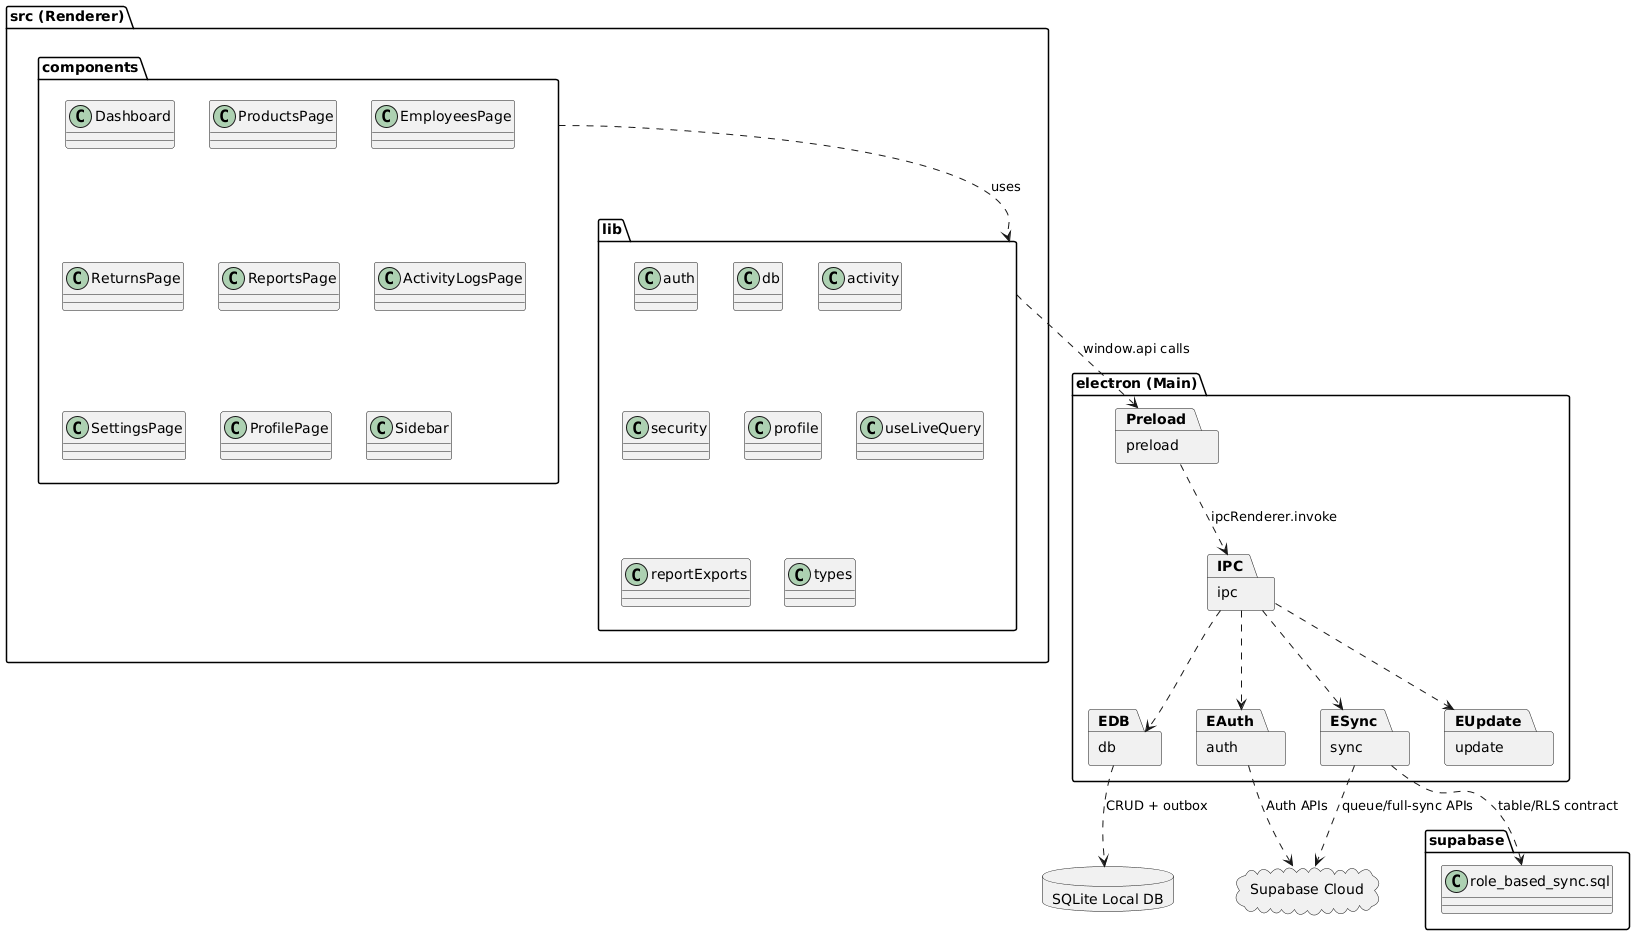

The diagram above was rendered by PlantUML. Its source (embedded in the PNG):
@startuml
allowmixing
package "src (Renderer)" {
  package "components" as Cmp {
    class Dashboard
    class ProductsPage
    class EmployeesPage
    class ReturnsPage
    class ReportsPage
    class ActivityLogsPage
    class SettingsPage
    class ProfilePage
    class Sidebar
  }

  package "lib" as Lib {
    class auth
    class db
    class activity
    class security
    class profile
    class useLiveQuery
    class reportExports
    class types
  }
}

package "electron (Main)" {
  package "preload" as Preload
  package "ipc" as IPC
  package "db" as EDB
  package "auth" as EAuth
  package "sync" as ESync
  package "update" as EUpdate
}

database "SQLite Local DB" as SQLite
cloud "Supabase Cloud" as Supabase
package "supabase" as SqlScripts {
  class "role_based_sync.sql" as RoleSyncSql
}

Cmp ..> Lib : uses
Lib ..> Preload : window.api calls
Preload ..> IPC : ipcRenderer.invoke
IPC ..> EDB
IPC ..> EAuth
IPC ..> ESync
IPC ..> EUpdate

EDB ..> SQLite : CRUD + outbox
EAuth ..> Supabase : Auth APIs
ESync ..> Supabase : queue/full-sync APIs
ESync ..> RoleSyncSql : table/RLS contract
@enduml